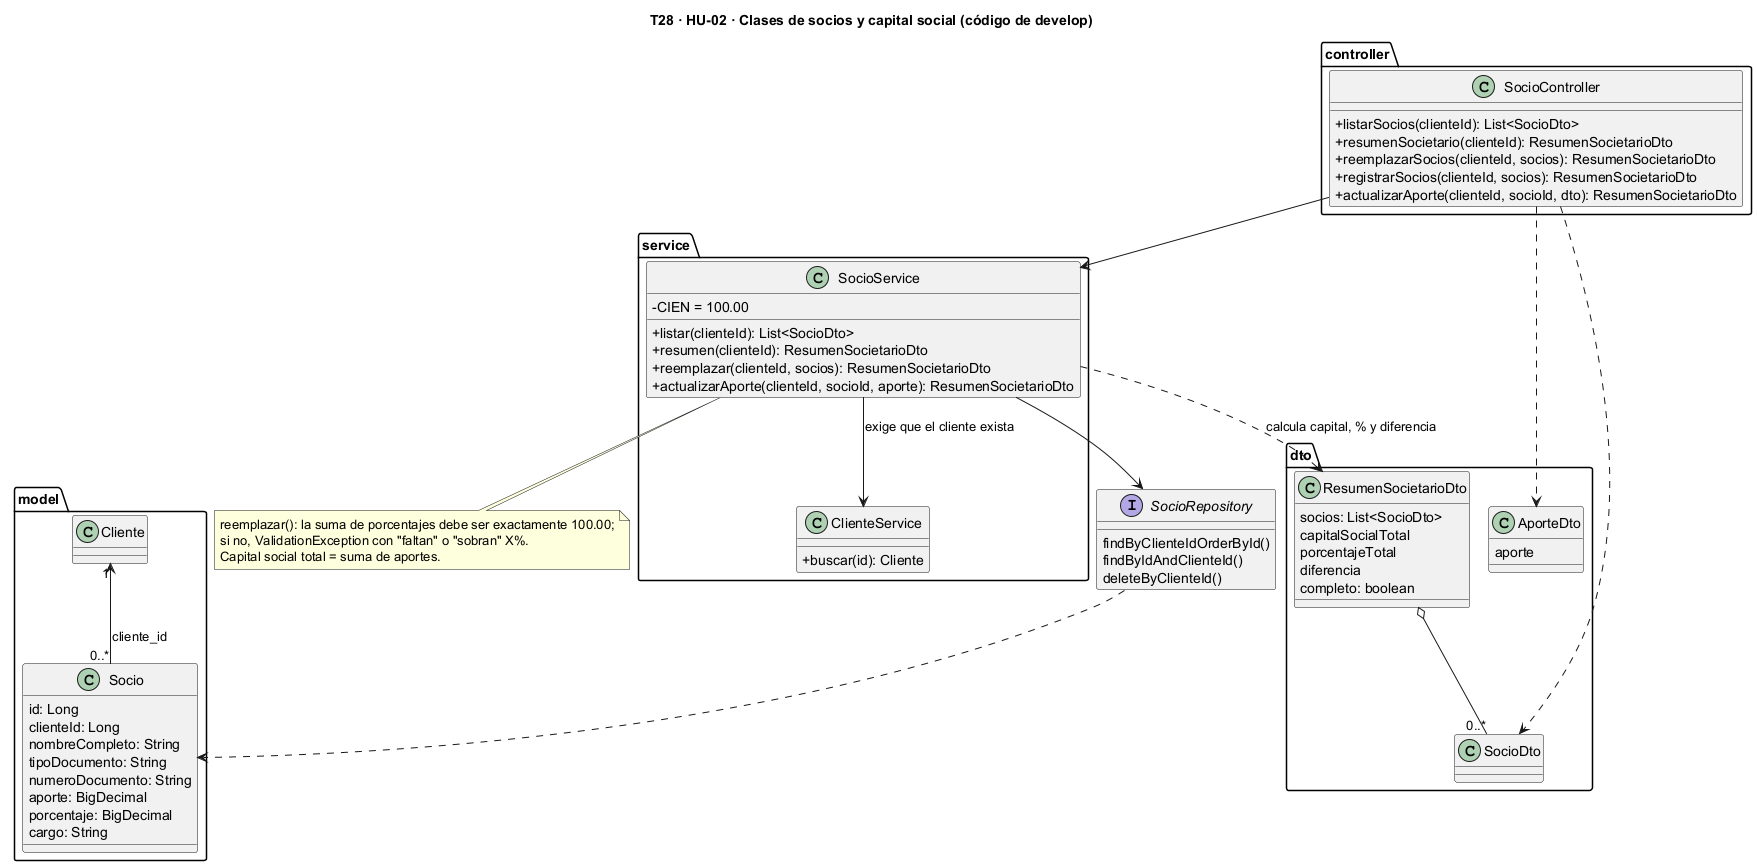

The diagram above was rendered by PlantUML. Its source (embedded in the PNG):
@startuml
!pragma layout smetana
title T28 · HU-02 · Clases de socios y capital social (código de develop)
skinparam classAttributeIconSize 0
skinparam shadowing false

package "controller" {
  class SocioController {
    +listarSocios(clienteId): List<SocioDto>
    +resumenSocietario(clienteId): ResumenSocietarioDto
    +reemplazarSocios(clienteId, socios): ResumenSocietarioDto
    +registrarSocios(clienteId, socios): ResumenSocietarioDto
    +actualizarAporte(clienteId, socioId, dto): ResumenSocietarioDto
  }
}

package "service" {
  class SocioService {
    -CIEN = 100.00
    +listar(clienteId): List<SocioDto>
    +resumen(clienteId): ResumenSocietarioDto
    +reemplazar(clienteId, socios): ResumenSocietarioDto
    +actualizarAporte(clienteId, socioId, aporte): ResumenSocietarioDto
  }
  class ClienteService {
    +buscar(id): Cliente
  }
}

package "dto" {
  class SocioDto
  class ResumenSocietarioDto {
    socios: List<SocioDto>
    capitalSocialTotal
    porcentajeTotal
    diferencia
    completo: boolean
  }
  class AporteDto {
    aporte
  }
}

package "model" {
  class Cliente
  class Socio {
    id: Long
    clienteId: Long
    nombreCompleto: String
    tipoDocumento: String
    numeroDocumento: String
    aporte: BigDecimal
    porcentaje: BigDecimal
    cargo: String
  }
}

interface SocioRepository {
  findByClienteIdOrderById()
  findByIdAndClienteId()
  deleteByClienteId()
}

SocioController --> SocioService
SocioController ..> SocioDto
SocioController ..> AporteDto
SocioService --> ClienteService : exige que el cliente exista
SocioService --> SocioRepository
SocioService ..> ResumenSocietarioDto : calcula capital, % y diferencia
ResumenSocietarioDto o-- "0..*" SocioDto
SocioRepository ..> Socio
Cliente "1" <-- "0..*" Socio : cliente_id

note bottom of SocioService
  reemplazar(): la suma de porcentajes debe ser exactamente 100.00;
  si no, ValidationException con "faltan" o "sobran" X%.
  Capital social total = suma de aportes.
end note
@enduml